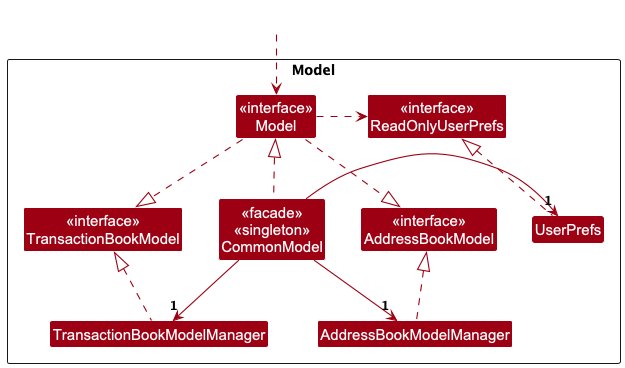

The diagram above was rendered by PlantUML. Its source (embedded in the PNG):
@startuml
!include style.puml
skinparam arrowThickness 1.1
skinparam arrowColor MODEL_COLOR
skinparam classBackgroundColor MODEL_COLOR

Package Model as ModelPackage <<Rectangle>>{
Class "<<interface>>\nAddressBookModel" as AbModel
Class "<<interface>>\nTransactionBookModel" as TbModel
Class "AddressBookModelManager" as AbModelManager
Class "TransactionBookModelManager" as TbModelManager
Class "<<interface>>\nModel" as Model
Class "<<interface>>\nReadOnlyUserPrefs" as IUserPrefs
Class "UserPrefs" as UserPrefs
Class "<<facade>>\n<<singleton>>\nCommonModel" as CommonModel


Class I #FFFFFF
}

AbModelManager .up.|> AbModel
TbModelManager .up.|> TbModel
Model .down.|> AbModel
Model .down.|> TbModel

Class HiddenOutside #FFFFFF
HiddenOutside .down.> Model

Model .right.> IUserPrefs
UserPrefs .up.|> IUserPrefs

CommonModel .up.|> Model
CommonModel -right-> "1" UserPrefs
CommonModel -right-> "1" TbModelManager
CommonModel -right-> "1" AbModelManager

@enduml